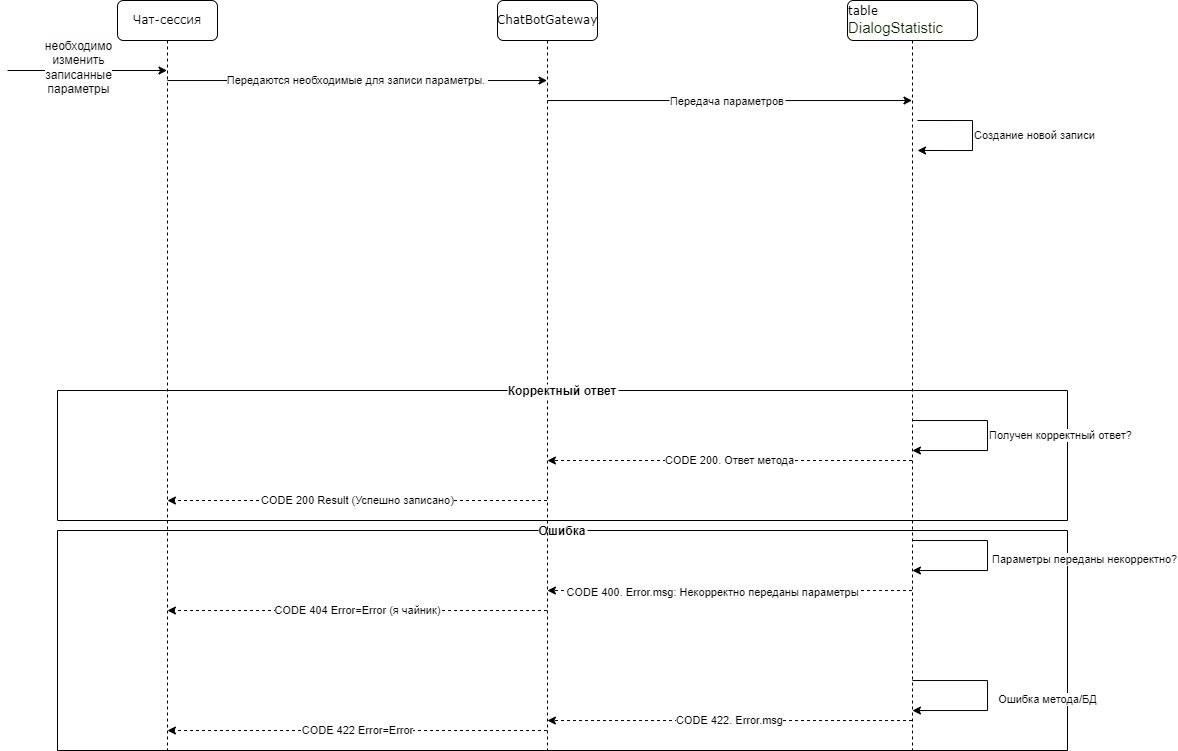

The diagram above was exported from draw.io. Its source (the exported page's mxGraphModel, read from the mxfile embedded in the PNG):
<mxGraphModel dx="1185" dy="627" grid="1" gridSize="10" guides="1" tooltips="1" connect="1" arrows="1" fold="1" page="1" pageScale="1" pageWidth="1100" pageHeight="850" background="#ffffff" math="0" shadow="0">
  <root>
    <mxCell id="0" />
    <mxCell id="1" parent="0" />
    <mxCell id="6ef2Ve6GLtnZ9ZqrUkce-14" value="CODE 200. Ответ метода" style="edgeStyle=orthogonalEdgeStyle;rounded=0;orthogonalLoop=1;jettySize=auto;html=1;dashed=1;" parent="1" source="7baba1c4bc27f4b0-2" target="6ef2Ve6GLtnZ9ZqrUkce-21" edge="1">
      <mxGeometry relative="1" as="geometry">
        <Array as="points">
          <mxPoint x="750" y="540" />
          <mxPoint x="750" y="540" />
        </Array>
      </mxGeometry>
    </mxCell>
    <UserObject label="Передача параметров" id="6ef2Ve6GLtnZ9ZqrUkce-8">
      <mxCell style="edgeStyle=orthogonalEdgeStyle;rounded=0;orthogonalLoop=1;jettySize=auto;verticalAlign=bottom;align=center;horizontal=1;" parent="1" source="6ef2Ve6GLtnZ9ZqrUkce-21" target="7baba1c4bc27f4b0-2" edge="1">
        <mxGeometry x="-0.0112" y="-10" relative="1" as="geometry">
          <Array as="points">
            <mxPoint x="730" y="180" />
            <mxPoint x="730" y="180" />
          </Array>
          <mxPoint as="offset" />
        </mxGeometry>
      </mxCell>
    </UserObject>
    <mxCell id="6ef2Ve6GLtnZ9ZqrUkce-24" value="Передаются необходимые для записи параметры.&amp;nbsp;" style="edgeStyle=orthogonalEdgeStyle;rounded=0;orthogonalLoop=1;jettySize=auto;html=1;" parent="1" source="7baba1c4bc27f4b0-8" target="6ef2Ve6GLtnZ9ZqrUkce-21" edge="1">
      <mxGeometry relative="1" as="geometry">
        <Array as="points">
          <mxPoint x="370" y="160" />
          <mxPoint x="370" y="160" />
        </Array>
      </mxGeometry>
    </mxCell>
    <mxCell id="7baba1c4bc27f4b0-8" value="Чат-сессия" style="shape=umlLifeline;perimeter=lifelinePerimeter;whiteSpace=wrap;html=1;container=1;collapsible=0;recursiveResize=0;outlineConnect=0;rounded=1;shadow=0;comic=0;labelBackgroundColor=none;strokeWidth=1;fontFamily=Verdana;fontSize=12;align=center;" parent="1" vertex="1">
      <mxGeometry x="120" y="80" width="100" height="750" as="geometry" />
    </mxCell>
    <mxCell id="6ef2Ve6GLtnZ9ZqrUkce-6" value="" style="endArrow=classic;html=1;rounded=0;" parent="7baba1c4bc27f4b0-8" target="7baba1c4bc27f4b0-8" edge="1">
      <mxGeometry width="50" height="50" relative="1" as="geometry">
        <mxPoint x="-110" y="70" as="sourcePoint" />
        <mxPoint x="300" y="210" as="targetPoint" />
      </mxGeometry>
    </mxCell>
    <mxCell id="6ef2Ve6GLtnZ9ZqrUkce-23" value="&lt;span style=&quot;font-size: 12px; text-wrap: wrap; background-color: rgb(251, 251, 251);&quot;&gt;необходимо изменить записанные параметры&lt;/span&gt;" style="edgeLabel;html=1;align=center;verticalAlign=middle;resizable=0;points=[];" parent="6ef2Ve6GLtnZ9ZqrUkce-6" vertex="1" connectable="0">
      <mxGeometry x="-0.112" y="3" relative="1" as="geometry">
        <mxPoint as="offset" />
      </mxGeometry>
    </mxCell>
    <mxCell id="6ef2Ve6GLtnZ9ZqrUkce-10" value="Ошибка" style="swimlane;startSize=0;labelBackgroundColor=default;" parent="1" vertex="1">
      <mxGeometry x="60" y="610" width="1010" height="220" as="geometry">
        <mxRectangle x="60" y="600" width="50" height="40" as="alternateBounds" />
      </mxGeometry>
    </mxCell>
    <mxCell id="6ef2Ve6GLtnZ9ZqrUkce-15" style="edgeStyle=orthogonalEdgeStyle;rounded=0;orthogonalLoop=1;jettySize=auto;html=1;dashed=1;" parent="1" source="7baba1c4bc27f4b0-2" target="6ef2Ve6GLtnZ9ZqrUkce-21" edge="1">
      <mxGeometry relative="1" as="geometry">
        <mxPoint x="940" y="630" as="sourcePoint" />
        <mxPoint x="180.15034482758628" y="620.0044827586207" as="targetPoint" />
        <Array as="points">
          <mxPoint x="730" y="670" />
          <mxPoint x="730" y="670" />
        </Array>
      </mxGeometry>
    </mxCell>
    <mxCell id="6ef2Ve6GLtnZ9ZqrUkce-16" value="CODE 400. Error.msg: Некорректно переданы параметры" style="edgeLabel;html=1;align=center;verticalAlign=middle;resizable=0;points=[];" parent="6ef2Ve6GLtnZ9ZqrUkce-15" vertex="1" connectable="0">
      <mxGeometry x="0.0959" y="2" relative="1" as="geometry">
        <mxPoint as="offset" />
      </mxGeometry>
    </mxCell>
    <mxCell id="6ef2Ve6GLtnZ9ZqrUkce-20" value="CODE 422. Error.msg" style="edgeStyle=orthogonalEdgeStyle;rounded=0;orthogonalLoop=1;jettySize=auto;html=1;dashed=1;" parent="1" source="7baba1c4bc27f4b0-2" target="6ef2Ve6GLtnZ9ZqrUkce-21" edge="1">
      <mxGeometry relative="1" as="geometry">
        <mxPoint x="939.5" y="720.0044827586207" as="sourcePoint" />
        <mxPoint x="169.81034482758628" y="710.0044827586207" as="targetPoint" />
        <Array as="points">
          <mxPoint x="730" y="800" />
          <mxPoint x="730" y="800" />
        </Array>
      </mxGeometry>
    </mxCell>
    <mxCell id="6ef2Ve6GLtnZ9ZqrUkce-25" value="CODE 200 Result (Успешно записано)" style="edgeStyle=orthogonalEdgeStyle;rounded=0;orthogonalLoop=1;jettySize=auto;html=1;dashed=1;" parent="1" source="6ef2Ve6GLtnZ9ZqrUkce-21" target="7baba1c4bc27f4b0-8" edge="1">
      <mxGeometry x="-0.0004" relative="1" as="geometry">
        <Array as="points">
          <mxPoint x="350" y="580" />
          <mxPoint x="350" y="580" />
        </Array>
        <mxPoint as="offset" />
      </mxGeometry>
    </mxCell>
    <mxCell id="6ef2Ve6GLtnZ9ZqrUkce-27" value="CODE 404 Error=Error (я чайник)" style="edgeStyle=orthogonalEdgeStyle;rounded=0;orthogonalLoop=1;jettySize=auto;html=1;dashed=1;" parent="1" source="6ef2Ve6GLtnZ9ZqrUkce-21" target="7baba1c4bc27f4b0-8" edge="1">
      <mxGeometry relative="1" as="geometry">
        <Array as="points">
          <mxPoint x="340" y="690" />
          <mxPoint x="340" y="690" />
        </Array>
      </mxGeometry>
    </mxCell>
    <mxCell id="6ef2Ve6GLtnZ9ZqrUkce-21" value="ChatBotGateway" style="shape=umlLifeline;perimeter=lifelinePerimeter;whiteSpace=wrap;html=1;container=1;collapsible=0;recursiveResize=0;outlineConnect=0;rounded=1;shadow=0;comic=0;labelBackgroundColor=none;strokeWidth=1;fontFamily=Verdana;fontSize=12;align=center;" parent="1" vertex="1">
      <mxGeometry x="500" y="80" width="100" height="750" as="geometry" />
    </mxCell>
    <mxCell id="6ef2Ve6GLtnZ9ZqrUkce-26" value="Корректный ответ" style="swimlane;startSize=0;labelBackgroundColor=default;" parent="1" vertex="1">
      <mxGeometry x="60" y="470" width="1010" height="130" as="geometry" />
    </mxCell>
    <mxCell id="6ef2Ve6GLtnZ9ZqrUkce-28" value="CODE 422 Error=Error" style="edgeStyle=orthogonalEdgeStyle;rounded=0;orthogonalLoop=1;jettySize=auto;html=1;dashed=1;" parent="1" source="6ef2Ve6GLtnZ9ZqrUkce-21" target="7baba1c4bc27f4b0-8" edge="1">
      <mxGeometry relative="1" as="geometry">
        <mxPoint x="540" y="700" as="sourcePoint" />
        <mxPoint x="180" y="700" as="targetPoint" />
        <Array as="points">
          <mxPoint x="360" y="810" />
          <mxPoint x="360" y="810" />
        </Array>
      </mxGeometry>
    </mxCell>
    <mxCell id="7baba1c4bc27f4b0-2" value="&lt;div style=&quot;text-align: start;&quot;&gt;&lt;span style=&quot;background-color: initial;&quot;&gt;table &lt;/span&gt;&lt;span style=&quot;background-color: initial; font-size: 15px;&quot;&gt;&lt;font face=&quot;YS Text, Helvetica Neue, Arial, Helvetica, sans-serif&quot; color=&quot;rgba(255, 255, 255, 0.85)&quot;&gt;DialogStatistic&lt;/font&gt;&lt;/span&gt;&lt;/div&gt;" style="shape=umlLifeline;perimeter=lifelinePerimeter;whiteSpace=wrap;html=1;container=1;collapsible=0;recursiveResize=0;outlineConnect=0;rounded=1;shadow=0;comic=0;labelBackgroundColor=none;strokeWidth=1;fontFamily=Verdana;fontSize=12;align=center;" parent="1" vertex="1">
      <mxGeometry x="850" y="80" width="130" height="750" as="geometry" />
    </mxCell>
    <mxCell id="464KvEILoAd-0fTSC8zT-2" value="Создание новой записи&amp;nbsp;" style="edgeStyle=orthogonalEdgeStyle;rounded=0;orthogonalLoop=1;jettySize=auto;html=1;align=left;" edge="1" parent="7baba1c4bc27f4b0-2">
      <mxGeometry relative="1" as="geometry">
        <mxPoint x="70" y="120" as="sourcePoint" />
        <mxPoint x="70" y="150" as="targetPoint" />
        <Array as="points">
          <mxPoint x="125" y="120" />
          <mxPoint x="125" y="150" />
        </Array>
      </mxGeometry>
    </mxCell>
    <mxCell id="6ef2Ve6GLtnZ9ZqrUkce-13" style="edgeStyle=orthogonalEdgeStyle;rounded=0;orthogonalLoop=1;jettySize=auto;html=1;" parent="1" source="7baba1c4bc27f4b0-2" target="7baba1c4bc27f4b0-2" edge="1">
      <mxGeometry relative="1" as="geometry">
        <mxPoint x="939.810344827586" y="720.0044827586207" as="sourcePoint" />
        <mxPoint x="939.810344827586" y="750.0044827586207" as="targetPoint" />
        <Array as="points">
          <mxPoint x="990" y="620" />
          <mxPoint x="990" y="650" />
        </Array>
      </mxGeometry>
    </mxCell>
    <mxCell id="6ef2Ve6GLtnZ9ZqrUkce-17" value="Параметры переданы некорректно?" style="edgeLabel;html=1;align=left;verticalAlign=middle;resizable=0;points=[];" parent="6ef2Ve6GLtnZ9ZqrUkce-13" vertex="1" connectable="0">
      <mxGeometry x="0.0428" y="3" relative="1" as="geometry">
        <mxPoint as="offset" />
      </mxGeometry>
    </mxCell>
    <mxCell id="6ef2Ve6GLtnZ9ZqrUkce-18" style="edgeStyle=orthogonalEdgeStyle;rounded=0;orthogonalLoop=1;jettySize=auto;html=1;align=center;verticalAlign=top;" parent="1" source="7baba1c4bc27f4b0-2" target="7baba1c4bc27f4b0-2" edge="1">
      <mxGeometry relative="1" as="geometry">
        <mxPoint x="939.810344827586" y="419.9999999999998" as="sourcePoint" />
        <mxPoint x="939.810344827586" y="940" as="targetPoint" />
        <Array as="points">
          <mxPoint x="990" y="760" />
          <mxPoint x="990" y="790" />
        </Array>
      </mxGeometry>
    </mxCell>
    <mxCell id="6ef2Ve6GLtnZ9ZqrUkce-19" value="Ошибка метода/БД" style="edgeLabel;html=1;align=center;verticalAlign=middle;resizable=0;points=[];" parent="6ef2Ve6GLtnZ9ZqrUkce-18" vertex="1" connectable="0">
      <mxGeometry x="0.04" y="3" relative="1" as="geometry">
        <mxPoint x="57" as="offset" />
      </mxGeometry>
    </mxCell>
    <mxCell id="6ef2Ve6GLtnZ9ZqrUkce-12" value="Получен корректный ответ?" style="edgeStyle=orthogonalEdgeStyle;rounded=0;orthogonalLoop=1;jettySize=auto;html=1;align=left;" parent="1" source="7baba1c4bc27f4b0-2" target="7baba1c4bc27f4b0-2" edge="1">
      <mxGeometry relative="1" as="geometry">
        <mxPoint x="939.810344827586" y="510.0344827586207" as="sourcePoint" />
        <mxPoint x="939.810344827586" y="540.0344827586207" as="targetPoint" />
        <Array as="points">
          <mxPoint x="990" y="500" />
          <mxPoint x="990" y="530" />
        </Array>
      </mxGeometry>
    </mxCell>
  </root>
</mxGraphModel>